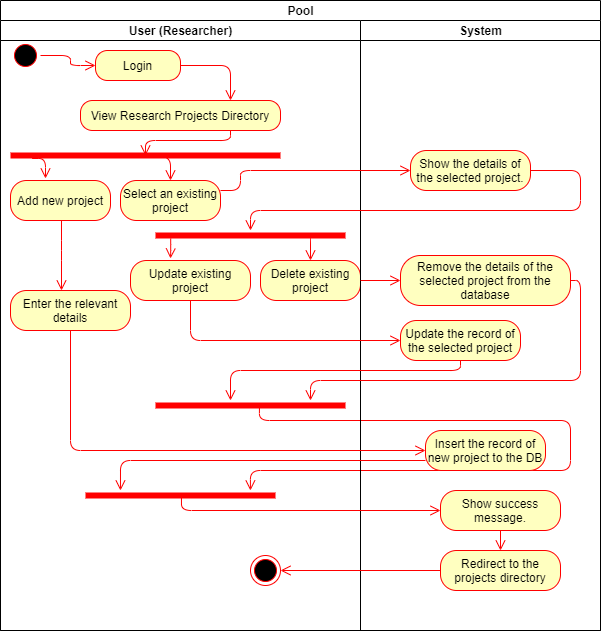

The diagram above was exported from draw.io. Its source (the exported page's mxGraphModel, read from the mxfile embedded in the PNG):
<mxGraphModel dx="868" dy="520" grid="1" gridSize="10" guides="1" tooltips="1" connect="1" arrows="1" fold="1" page="1" pageScale="1" pageWidth="850" pageHeight="1100" math="0" shadow="0">
  <root>
    <mxCell id="E5Vr9nbaPFvomfVPD8Od-0" />
    <mxCell id="E5Vr9nbaPFvomfVPD8Od-1" parent="E5Vr9nbaPFvomfVPD8Od-0" />
    <mxCell id="E5Vr9nbaPFvomfVPD8Od-2" value="Pool" style="swimlane;html=1;childLayout=stackLayout;resizeParent=1;resizeParentMax=0;startSize=20;" vertex="1" parent="E5Vr9nbaPFvomfVPD8Od-1">
      <mxGeometry x="120" y="70" width="600" height="630" as="geometry" />
    </mxCell>
    <mxCell id="E5Vr9nbaPFvomfVPD8Od-3" value="User (Researcher)" style="swimlane;html=1;startSize=20;" vertex="1" parent="E5Vr9nbaPFvomfVPD8Od-2">
      <mxGeometry y="20" width="360" height="610" as="geometry" />
    </mxCell>
    <mxCell id="E5Vr9nbaPFvomfVPD8Od-4" value="Login" style="rounded=1;whiteSpace=wrap;html=1;arcSize=40;fontColor=#000000;fillColor=#ffffc0;strokeColor=#ff0000;" vertex="1" parent="E5Vr9nbaPFvomfVPD8Od-3">
      <mxGeometry x="95" y="30" width="85" height="30" as="geometry" />
    </mxCell>
    <mxCell id="E5Vr9nbaPFvomfVPD8Od-5" value="" style="edgeStyle=orthogonalEdgeStyle;html=1;verticalAlign=bottom;endArrow=open;endSize=8;strokeColor=#ff0000;entryX=0.75;entryY=0;entryDx=0;entryDy=0;exitX=1;exitY=0.5;exitDx=0;exitDy=0;" edge="1" parent="E5Vr9nbaPFvomfVPD8Od-3" source="E5Vr9nbaPFvomfVPD8Od-4" target="E5Vr9nbaPFvomfVPD8Od-6">
      <mxGeometry relative="1" as="geometry">
        <mxPoint x="135" y="90" as="targetPoint" />
        <Array as="points">
          <mxPoint x="230" y="45" />
        </Array>
      </mxGeometry>
    </mxCell>
    <mxCell id="E5Vr9nbaPFvomfVPD8Od-6" value="View Research Projects Directory" style="rounded=1;whiteSpace=wrap;html=1;arcSize=40;fontColor=#000000;fillColor=#ffffc0;strokeColor=#ff0000;" vertex="1" parent="E5Vr9nbaPFvomfVPD8Od-3">
      <mxGeometry x="80" y="80" width="200" height="30" as="geometry" />
    </mxCell>
    <mxCell id="E5Vr9nbaPFvomfVPD8Od-7" value="" style="edgeStyle=orthogonalEdgeStyle;html=1;verticalAlign=bottom;endArrow=open;endSize=8;strokeColor=#ff0000;entryX=0.5;entryY=0.5;entryDx=0;entryDy=0;entryPerimeter=0;exitX=0.75;exitY=1;exitDx=0;exitDy=0;" edge="1" parent="E5Vr9nbaPFvomfVPD8Od-3" source="E5Vr9nbaPFvomfVPD8Od-6" target="E5Vr9nbaPFvomfVPD8Od-8">
      <mxGeometry relative="1" as="geometry">
        <mxPoint x="135" y="200" as="targetPoint" />
        <Array as="points" />
      </mxGeometry>
    </mxCell>
    <mxCell id="E5Vr9nbaPFvomfVPD8Od-8" value="" style="shape=line;html=1;strokeWidth=6;strokeColor=#ff0000;" vertex="1" parent="E5Vr9nbaPFvomfVPD8Od-3">
      <mxGeometry x="10" y="130" width="270" height="10" as="geometry" />
    </mxCell>
    <mxCell id="E5Vr9nbaPFvomfVPD8Od-9" value="" style="edgeStyle=orthogonalEdgeStyle;html=1;verticalAlign=bottom;endArrow=open;endSize=8;strokeColor=#ff0000;exitX=0.08;exitY=0.8;exitDx=0;exitDy=0;exitPerimeter=0;entryX=0.35;entryY=-0.05;entryDx=0;entryDy=0;entryPerimeter=0;" edge="1" parent="E5Vr9nbaPFvomfVPD8Od-3" source="E5Vr9nbaPFvomfVPD8Od-8" target="E5Vr9nbaPFvomfVPD8Od-35">
      <mxGeometry relative="1" as="geometry">
        <mxPoint x="30" y="160" as="targetPoint" />
        <Array as="points">
          <mxPoint x="45" y="138" />
        </Array>
      </mxGeometry>
    </mxCell>
    <mxCell id="E5Vr9nbaPFvomfVPD8Od-28" value="" style="ellipse;html=1;shape=startState;fillColor=#000000;strokeColor=#ff0000;" vertex="1" parent="E5Vr9nbaPFvomfVPD8Od-3">
      <mxGeometry x="10" y="20" width="30" height="30" as="geometry" />
    </mxCell>
    <mxCell id="E5Vr9nbaPFvomfVPD8Od-30" value="" style="edgeStyle=orthogonalEdgeStyle;html=1;verticalAlign=bottom;endArrow=open;endSize=8;strokeColor=#ff0000;entryX=0;entryY=0.5;entryDx=0;entryDy=0;" edge="1" parent="E5Vr9nbaPFvomfVPD8Od-3" source="E5Vr9nbaPFvomfVPD8Od-28" target="E5Vr9nbaPFvomfVPD8Od-4">
      <mxGeometry relative="1" as="geometry">
        <mxPoint x="110" y="50" as="targetPoint" />
        <Array as="points">
          <mxPoint x="70" y="35" />
          <mxPoint x="70" y="45" />
        </Array>
      </mxGeometry>
    </mxCell>
    <mxCell id="E5Vr9nbaPFvomfVPD8Od-35" value="Add new project" style="rounded=1;whiteSpace=wrap;html=1;arcSize=40;fontColor=#000000;fillColor=#ffffc0;strokeColor=#ff0000;" vertex="1" parent="E5Vr9nbaPFvomfVPD8Od-3">
      <mxGeometry x="10" y="160" width="100" height="40" as="geometry" />
    </mxCell>
    <mxCell id="E5Vr9nbaPFvomfVPD8Od-37" value="Select an existing project" style="rounded=1;whiteSpace=wrap;html=1;arcSize=40;fontColor=#000000;fillColor=#ffffc0;strokeColor=#ff0000;" vertex="1" parent="E5Vr9nbaPFvomfVPD8Od-3">
      <mxGeometry x="120" y="160" width="100" height="40" as="geometry" />
    </mxCell>
    <mxCell id="E5Vr9nbaPFvomfVPD8Od-39" value="Delete existing project" style="rounded=1;whiteSpace=wrap;html=1;arcSize=40;fontColor=#000000;fillColor=#ffffc0;strokeColor=#ff0000;" vertex="1" parent="E5Vr9nbaPFvomfVPD8Od-3">
      <mxGeometry x="260" y="240" width="100" height="40" as="geometry" />
    </mxCell>
    <mxCell id="E5Vr9nbaPFvomfVPD8Od-42" value="" style="edgeStyle=orthogonalEdgeStyle;html=1;verticalAlign=bottom;endArrow=open;endSize=8;strokeColor=#ff0000;exitX=0.359;exitY=0.6;exitDx=0;exitDy=0;exitPerimeter=0;entryX=0.5;entryY=0;entryDx=0;entryDy=0;" edge="1" parent="E5Vr9nbaPFvomfVPD8Od-3" source="E5Vr9nbaPFvomfVPD8Od-8" target="E5Vr9nbaPFvomfVPD8Od-37">
      <mxGeometry relative="1" as="geometry">
        <mxPoint x="55" y="168" as="targetPoint" />
        <mxPoint x="55.200000000000045" y="148" as="sourcePoint" />
        <Array as="points">
          <mxPoint x="170" y="136" />
        </Array>
      </mxGeometry>
    </mxCell>
    <mxCell id="E5Vr9nbaPFvomfVPD8Od-43" value="Update existing project" style="rounded=1;whiteSpace=wrap;html=1;arcSize=40;fontColor=#000000;fillColor=#ffffc0;strokeColor=#ff0000;" vertex="1" parent="E5Vr9nbaPFvomfVPD8Od-3">
      <mxGeometry x="130" y="240" width="120" height="40" as="geometry" />
    </mxCell>
    <mxCell id="E5Vr9nbaPFvomfVPD8Od-49" value="" style="shape=line;html=1;strokeWidth=6;strokeColor=#ff0000;" vertex="1" parent="E5Vr9nbaPFvomfVPD8Od-3">
      <mxGeometry x="155" y="210" width="190" height="10" as="geometry" />
    </mxCell>
    <mxCell id="E5Vr9nbaPFvomfVPD8Od-50" value="" style="edgeStyle=orthogonalEdgeStyle;html=1;verticalAlign=bottom;endArrow=open;endSize=8;strokeColor=#ff0000;exitX=0.08;exitY=0.8;exitDx=0;exitDy=0;exitPerimeter=0;" edge="1" parent="E5Vr9nbaPFvomfVPD8Od-3" source="E5Vr9nbaPFvomfVPD8Od-49">
      <mxGeometry relative="1" as="geometry">
        <mxPoint x="170" y="238" as="targetPoint" />
      </mxGeometry>
    </mxCell>
    <mxCell id="E5Vr9nbaPFvomfVPD8Od-51" value="" style="edgeStyle=orthogonalEdgeStyle;html=1;verticalAlign=bottom;endArrow=open;endSize=8;strokeColor=#ff0000;exitX=0.805;exitY=0.6;exitDx=0;exitDy=0;exitPerimeter=0;entryX=0.5;entryY=0;entryDx=0;entryDy=0;" edge="1" parent="E5Vr9nbaPFvomfVPD8Od-3" source="E5Vr9nbaPFvomfVPD8Od-49" target="E5Vr9nbaPFvomfVPD8Od-39">
      <mxGeometry relative="1" as="geometry">
        <mxPoint x="250" y="240" as="targetPoint" />
        <mxPoint x="55.200000000000045" y="188" as="sourcePoint" />
        <Array as="points">
          <mxPoint x="310" y="216" />
        </Array>
      </mxGeometry>
    </mxCell>
    <mxCell id="E5Vr9nbaPFvomfVPD8Od-57" value="" style="shape=line;html=1;strokeWidth=6;strokeColor=#ff0000;" vertex="1" parent="E5Vr9nbaPFvomfVPD8Od-3">
      <mxGeometry x="155" y="380" width="190" height="10" as="geometry" />
    </mxCell>
    <mxCell id="E5Vr9nbaPFvomfVPD8Od-60" value="Enter the relevant details" style="rounded=1;whiteSpace=wrap;html=1;arcSize=40;fontColor=#000000;fillColor=#ffffc0;strokeColor=#ff0000;" vertex="1" parent="E5Vr9nbaPFvomfVPD8Od-3">
      <mxGeometry x="10" y="270" width="120" height="40" as="geometry" />
    </mxCell>
    <mxCell id="E5Vr9nbaPFvomfVPD8Od-36" value="" style="edgeStyle=orthogonalEdgeStyle;html=1;verticalAlign=bottom;endArrow=open;endSize=8;strokeColor=#ff0000;entryX=0.425;entryY=0;entryDx=0;entryDy=0;entryPerimeter=0;" edge="1" source="E5Vr9nbaPFvomfVPD8Od-35" parent="E5Vr9nbaPFvomfVPD8Od-3" target="E5Vr9nbaPFvomfVPD8Od-60">
      <mxGeometry relative="1" as="geometry">
        <mxPoint x="60" y="270" as="targetPoint" />
        <Array as="points">
          <mxPoint x="61" y="230" />
          <mxPoint x="61" y="230" />
        </Array>
      </mxGeometry>
    </mxCell>
    <mxCell id="E5Vr9nbaPFvomfVPD8Od-63" value="" style="shape=line;html=1;strokeWidth=6;strokeColor=#ff0000;" vertex="1" parent="E5Vr9nbaPFvomfVPD8Od-3">
      <mxGeometry x="85" y="470" width="190" height="10" as="geometry" />
    </mxCell>
    <mxCell id="E5Vr9nbaPFvomfVPD8Od-62" value="" style="edgeStyle=orthogonalEdgeStyle;html=1;verticalAlign=bottom;endArrow=open;endSize=8;strokeColor=#ff0000;exitX=0.547;exitY=0.6;exitDx=0;exitDy=0;exitPerimeter=0;entryX=0.868;entryY=0;entryDx=0;entryDy=0;entryPerimeter=0;" edge="1" parent="E5Vr9nbaPFvomfVPD8Od-3" source="E5Vr9nbaPFvomfVPD8Od-57" target="E5Vr9nbaPFvomfVPD8Od-63">
      <mxGeometry relative="1" as="geometry">
        <mxPoint x="280" y="470" as="targetPoint" />
        <mxPoint x="80" y="320" as="sourcePoint" />
        <Array as="points">
          <mxPoint x="259" y="400" />
          <mxPoint x="570" y="400" />
          <mxPoint x="570" y="450" />
          <mxPoint x="250" y="450" />
        </Array>
      </mxGeometry>
    </mxCell>
    <mxCell id="E5Vr9nbaPFvomfVPD8Od-65" value="" style="ellipse;html=1;shape=endState;fillColor=#000000;strokeColor=#ff0000;" vertex="1" parent="E5Vr9nbaPFvomfVPD8Od-3">
      <mxGeometry x="250" y="535" width="30" height="30" as="geometry" />
    </mxCell>
    <mxCell id="E5Vr9nbaPFvomfVPD8Od-27" value="System" style="swimlane;html=1;startSize=20;" vertex="1" parent="E5Vr9nbaPFvomfVPD8Od-2">
      <mxGeometry x="360" y="20" width="240" height="610" as="geometry" />
    </mxCell>
    <mxCell id="E5Vr9nbaPFvomfVPD8Od-47" value="Show the details of the selected project." style="rounded=1;whiteSpace=wrap;html=1;arcSize=40;fontColor=#000000;fillColor=#ffffc0;strokeColor=#ff0000;" vertex="1" parent="E5Vr9nbaPFvomfVPD8Od-27">
      <mxGeometry x="50" y="130" width="120" height="40" as="geometry" />
    </mxCell>
    <mxCell id="E5Vr9nbaPFvomfVPD8Od-52" value="Remove the details of the selected project from the database" style="rounded=1;whiteSpace=wrap;html=1;arcSize=40;fontColor=#000000;fillColor=#ffffc0;strokeColor=#ff0000;" vertex="1" parent="E5Vr9nbaPFvomfVPD8Od-27">
      <mxGeometry x="40" y="235" width="170" height="50" as="geometry" />
    </mxCell>
    <mxCell id="E5Vr9nbaPFvomfVPD8Od-53" value="" style="edgeStyle=orthogonalEdgeStyle;html=1;verticalAlign=bottom;endArrow=open;endSize=8;strokeColor=#ff0000;" edge="1" source="E5Vr9nbaPFvomfVPD8Od-52" parent="E5Vr9nbaPFvomfVPD8Od-27">
      <mxGeometry relative="1" as="geometry">
        <mxPoint x="-50" y="380" as="targetPoint" />
        <Array as="points">
          <mxPoint x="220" y="260" />
          <mxPoint x="220" y="360" />
          <mxPoint x="-50" y="360" />
        </Array>
      </mxGeometry>
    </mxCell>
    <mxCell id="E5Vr9nbaPFvomfVPD8Od-55" value="Update the record of the selected project" style="rounded=1;whiteSpace=wrap;html=1;arcSize=40;fontColor=#000000;fillColor=#ffffc0;strokeColor=#ff0000;" vertex="1" parent="E5Vr9nbaPFvomfVPD8Od-27">
      <mxGeometry x="40" y="300" width="120" height="40" as="geometry" />
    </mxCell>
    <mxCell id="E5Vr9nbaPFvomfVPD8Od-56" value="" style="edgeStyle=orthogonalEdgeStyle;html=1;verticalAlign=bottom;endArrow=open;endSize=8;strokeColor=#ff0000;exitX=0.5;exitY=1;exitDx=0;exitDy=0;" edge="1" source="E5Vr9nbaPFvomfVPD8Od-55" parent="E5Vr9nbaPFvomfVPD8Od-27">
      <mxGeometry relative="1" as="geometry">
        <mxPoint x="-130" y="380" as="targetPoint" />
        <Array as="points">
          <mxPoint x="100" y="350" />
          <mxPoint x="-130" y="350" />
        </Array>
      </mxGeometry>
    </mxCell>
    <mxCell id="E5Vr9nbaPFvomfVPD8Od-58" value="Insert the record of new project to the DB" style="rounded=1;whiteSpace=wrap;html=1;arcSize=40;fontColor=#000000;fillColor=#ffffc0;strokeColor=#ff0000;" vertex="1" parent="E5Vr9nbaPFvomfVPD8Od-27">
      <mxGeometry x="65" y="410" width="120" height="40" as="geometry" />
    </mxCell>
    <mxCell id="E5Vr9nbaPFvomfVPD8Od-66" value="Show success message." style="rounded=1;whiteSpace=wrap;html=1;arcSize=40;fontColor=#000000;fillColor=#ffffc0;strokeColor=#ff0000;" vertex="1" parent="E5Vr9nbaPFvomfVPD8Od-27">
      <mxGeometry x="80" y="470" width="120" height="40" as="geometry" />
    </mxCell>
    <mxCell id="E5Vr9nbaPFvomfVPD8Od-67" value="" style="edgeStyle=orthogonalEdgeStyle;html=1;verticalAlign=bottom;endArrow=open;endSize=8;strokeColor=#ff0000;entryX=0.5;entryY=0;entryDx=0;entryDy=0;" edge="1" source="E5Vr9nbaPFvomfVPD8Od-66" parent="E5Vr9nbaPFvomfVPD8Od-27" target="E5Vr9nbaPFvomfVPD8Od-68">
      <mxGeometry relative="1" as="geometry">
        <mxPoint x="140" y="530" as="targetPoint" />
      </mxGeometry>
    </mxCell>
    <mxCell id="E5Vr9nbaPFvomfVPD8Od-68" value="Redirect to the projects directory" style="rounded=1;whiteSpace=wrap;html=1;arcSize=40;fontColor=#000000;fillColor=#ffffc0;strokeColor=#ff0000;" vertex="1" parent="E5Vr9nbaPFvomfVPD8Od-27">
      <mxGeometry x="80" y="530" width="120" height="40" as="geometry" />
    </mxCell>
    <mxCell id="E5Vr9nbaPFvomfVPD8Od-38" value="" style="edgeStyle=orthogonalEdgeStyle;html=1;verticalAlign=bottom;endArrow=open;endSize=8;strokeColor=#ff0000;entryX=0;entryY=0.5;entryDx=0;entryDy=0;exitX=1;exitY=0.25;exitDx=0;exitDy=0;" edge="1" source="E5Vr9nbaPFvomfVPD8Od-37" parent="E5Vr9nbaPFvomfVPD8Od-2" target="E5Vr9nbaPFvomfVPD8Od-47">
      <mxGeometry relative="1" as="geometry">
        <mxPoint x="530" y="160" as="targetPoint" />
        <Array as="points">
          <mxPoint x="240" y="190" />
          <mxPoint x="240" y="170" />
        </Array>
      </mxGeometry>
    </mxCell>
    <mxCell id="E5Vr9nbaPFvomfVPD8Od-48" value="" style="edgeStyle=orthogonalEdgeStyle;html=1;verticalAlign=bottom;endArrow=open;endSize=8;strokeColor=#ff0000;exitX=1;exitY=0.5;exitDx=0;exitDy=0;" edge="1" source="E5Vr9nbaPFvomfVPD8Od-47" parent="E5Vr9nbaPFvomfVPD8Od-2" target="E5Vr9nbaPFvomfVPD8Od-49">
      <mxGeometry relative="1" as="geometry">
        <mxPoint x="480" y="270" as="targetPoint" />
        <Array as="points">
          <mxPoint x="580" y="170" />
          <mxPoint x="580" y="210" />
          <mxPoint x="250" y="210" />
        </Array>
      </mxGeometry>
    </mxCell>
    <mxCell id="E5Vr9nbaPFvomfVPD8Od-40" value="" style="edgeStyle=orthogonalEdgeStyle;html=1;verticalAlign=bottom;endArrow=open;endSize=8;strokeColor=#ff0000;entryX=0;entryY=0.5;entryDx=0;entryDy=0;" edge="1" source="E5Vr9nbaPFvomfVPD8Od-39" parent="E5Vr9nbaPFvomfVPD8Od-2" target="E5Vr9nbaPFvomfVPD8Od-52">
      <mxGeometry relative="1" as="geometry">
        <mxPoint x="400" y="280" as="targetPoint" />
      </mxGeometry>
    </mxCell>
    <mxCell id="E5Vr9nbaPFvomfVPD8Od-44" value="" style="edgeStyle=orthogonalEdgeStyle;html=1;verticalAlign=bottom;endArrow=open;endSize=8;strokeColor=#ff0000;entryX=0;entryY=0.5;entryDx=0;entryDy=0;" edge="1" source="E5Vr9nbaPFvomfVPD8Od-43" parent="E5Vr9nbaPFvomfVPD8Od-2" target="E5Vr9nbaPFvomfVPD8Od-55">
      <mxGeometry relative="1" as="geometry">
        <mxPoint x="190" y="330" as="targetPoint" />
        <Array as="points">
          <mxPoint x="190" y="340" />
        </Array>
      </mxGeometry>
    </mxCell>
    <mxCell id="E5Vr9nbaPFvomfVPD8Od-61" value="" style="edgeStyle=orthogonalEdgeStyle;html=1;verticalAlign=bottom;endArrow=open;endSize=8;strokeColor=#ff0000;entryX=0;entryY=0.5;entryDx=0;entryDy=0;" edge="1" source="E5Vr9nbaPFvomfVPD8Od-60" parent="E5Vr9nbaPFvomfVPD8Od-2" target="E5Vr9nbaPFvomfVPD8Od-58">
      <mxGeometry relative="1" as="geometry">
        <mxPoint x="70" y="390" as="targetPoint" />
        <Array as="points">
          <mxPoint x="70" y="450" />
        </Array>
      </mxGeometry>
    </mxCell>
    <mxCell id="E5Vr9nbaPFvomfVPD8Od-59" value="" style="edgeStyle=orthogonalEdgeStyle;html=1;verticalAlign=bottom;endArrow=open;endSize=8;strokeColor=#ff0000;entryX=0.184;entryY=0;entryDx=0;entryDy=0;entryPerimeter=0;" edge="1" source="E5Vr9nbaPFvomfVPD8Od-58" parent="E5Vr9nbaPFvomfVPD8Od-2" target="E5Vr9nbaPFvomfVPD8Od-63">
      <mxGeometry relative="1" as="geometry">
        <mxPoint x="100" y="490" as="targetPoint" />
        <Array as="points">
          <mxPoint x="120" y="460" />
        </Array>
      </mxGeometry>
    </mxCell>
    <mxCell id="E5Vr9nbaPFvomfVPD8Od-64" value="" style="edgeStyle=orthogonalEdgeStyle;html=1;verticalAlign=bottom;endArrow=open;endSize=8;strokeColor=#ff0000;exitX=0.505;exitY=0.7;exitDx=0;exitDy=0;exitPerimeter=0;entryX=0;entryY=0.5;entryDx=0;entryDy=0;" edge="1" parent="E5Vr9nbaPFvomfVPD8Od-2" source="E5Vr9nbaPFvomfVPD8Od-63" target="E5Vr9nbaPFvomfVPD8Od-66">
      <mxGeometry relative="1" as="geometry">
        <mxPoint x="180" y="530" as="targetPoint" />
        <mxPoint x="180" y="510" as="sourcePoint" />
        <Array as="points">
          <mxPoint x="181" y="510" />
        </Array>
      </mxGeometry>
    </mxCell>
    <mxCell id="E5Vr9nbaPFvomfVPD8Od-69" value="" style="edgeStyle=orthogonalEdgeStyle;html=1;verticalAlign=bottom;endArrow=open;endSize=8;strokeColor=#ff0000;entryX=1;entryY=0.5;entryDx=0;entryDy=0;" edge="1" source="E5Vr9nbaPFvomfVPD8Od-68" parent="E5Vr9nbaPFvomfVPD8Od-2" target="E5Vr9nbaPFvomfVPD8Od-65">
      <mxGeometry relative="1" as="geometry">
        <mxPoint x="300" y="570" as="targetPoint" />
      </mxGeometry>
    </mxCell>
  </root>
</mxGraphModel>